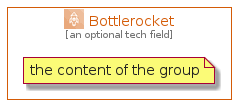

The diagram above was rendered by PlantUML. Its source (embedded in the PNG):
@startuml
' configures the library
!global $INCLUSION_MODE="local"
!global $LIB_BASE_LOCATION="../../.."
' loads the library
!include $LIB_BASE_LOCATION/bootstrap.puml
' loads the aws-20210131 bootstrap
include('aws-20210131/bootstrap')
' loads the Bottlerocket element
include('aws-20210131/Architecture/Compute/Bottlerocket')
BottlerocketGroup('bottlerocket', 'Bottlerocket', 'an optional tech field'){
  note as note
  the content of the group
  end note
}
@enduml